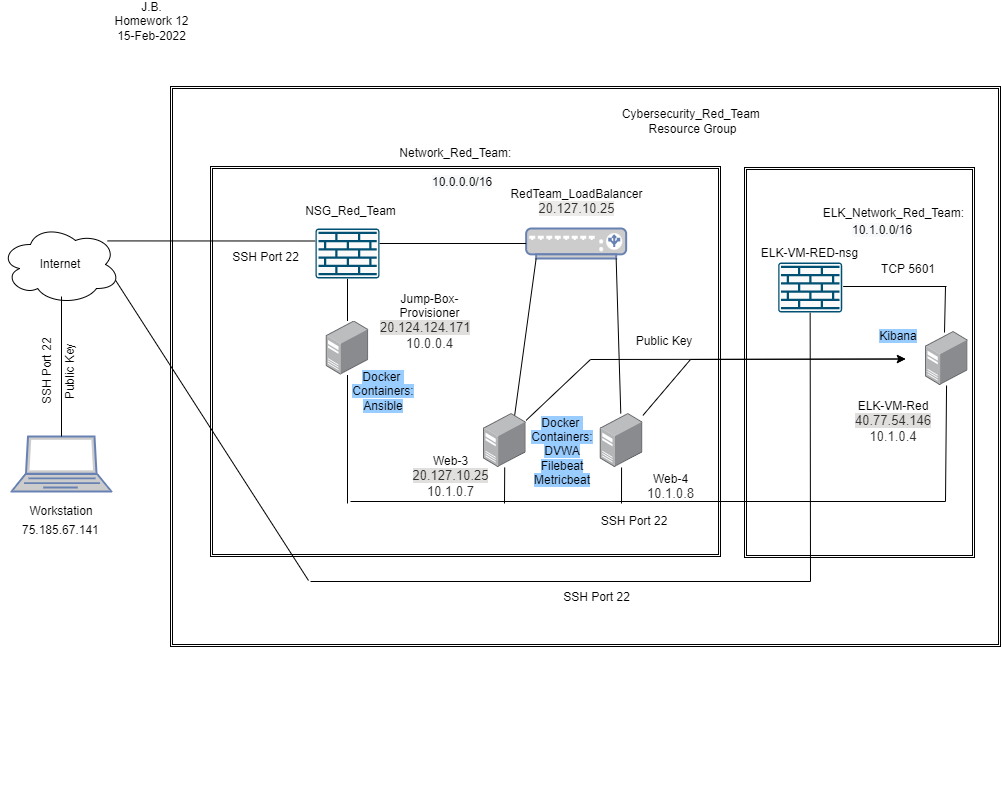

The diagram above was exported from draw.io. Its source (the exported page's mxGraphModel, read from the mxfile embedded in the PNG):
<mxGraphModel dx="1738" dy="969" grid="1" gridSize="10" guides="1" tooltips="1" connect="1" arrows="1" fold="1" page="1" pageScale="1" pageWidth="1100" pageHeight="850" math="0" shadow="0">
  <root>
    <mxCell id="0" />
    <mxCell id="1" parent="0" />
    <mxCell id="T-yPWSC1HJy2eaam90S7-113" value="" style="shape=ext;double=1;rounded=0;whiteSpace=wrap;html=1;labelBackgroundColor=#99CCFF;fontColor=#FFCCCC;fillColor=none;" parent="1" vertex="1">
      <mxGeometry x="220" y="200" width="510" height="390" as="geometry" />
    </mxCell>
    <mxCell id="T-yPWSC1HJy2eaam90S7-3" value="" style="ellipse;shape=cloud;whiteSpace=wrap;html=1;" parent="1" vertex="1">
      <mxGeometry x="10" y="258" width="120" height="80" as="geometry" />
    </mxCell>
    <mxCell id="T-yPWSC1HJy2eaam90S7-4" value="" style="fontColor=#0066CC;verticalAlign=top;verticalLabelPosition=bottom;labelPosition=center;align=center;html=1;outlineConnect=0;fillColor=#CCCCCC;strokeColor=#6881B3;gradientColor=none;gradientDirection=north;strokeWidth=2;shape=mxgraph.networks.laptop;" parent="1" vertex="1">
      <mxGeometry x="21" y="470" width="100" height="55" as="geometry" />
    </mxCell>
    <mxCell id="T-yPWSC1HJy2eaam90S7-12" value="" style="endArrow=none;html=1;rounded=0;exitX=0.5;exitY=0;exitDx=0;exitDy=0;exitPerimeter=0;" parent="1" source="T-yPWSC1HJy2eaam90S7-4" edge="1">
      <mxGeometry width="50" height="50" relative="1" as="geometry">
        <mxPoint x="401" y="430" as="sourcePoint" />
        <mxPoint x="71" y="330" as="targetPoint" />
      </mxGeometry>
    </mxCell>
    <mxCell id="T-yPWSC1HJy2eaam90S7-14" value="" style="endArrow=none;html=1;rounded=0;exitX=1.28;exitY=-0.286;exitDx=0;exitDy=0;exitPerimeter=0;entryX=0;entryY=0.25;entryDx=0;entryDy=0;entryPerimeter=0;" parent="1" source="T-yPWSC1HJy2eaam90S7-55" target="T-yPWSC1HJy2eaam90S7-36" edge="1">
      <mxGeometry width="50" height="50" relative="1" as="geometry">
        <mxPoint x="299" y="273" as="sourcePoint" />
        <mxPoint x="406.99" y="276.02" as="targetPoint" />
      </mxGeometry>
    </mxCell>
    <mxCell id="T-yPWSC1HJy2eaam90S7-17" value="" style="endArrow=none;html=1;rounded=0;entryX=0.5;entryY=1;entryDx=0;entryDy=0;entryPerimeter=0;" parent="1" target="T-yPWSC1HJy2eaam90S7-35" edge="1">
      <mxGeometry width="50" height="50" relative="1" as="geometry">
        <mxPoint x="820" y="615" as="sourcePoint" />
        <mxPoint x="863.0100000000002" y="340.02" as="targetPoint" />
      </mxGeometry>
    </mxCell>
    <mxCell id="T-yPWSC1HJy2eaam90S7-18" value="" style="endArrow=none;html=1;rounded=0;" parent="1" edge="1">
      <mxGeometry width="50" height="50" relative="1" as="geometry">
        <mxPoint x="820" y="615" as="sourcePoint" />
        <mxPoint x="320" y="615" as="targetPoint" />
      </mxGeometry>
    </mxCell>
    <mxCell id="T-yPWSC1HJy2eaam90S7-19" value="" style="endArrow=none;html=1;rounded=0;entryX=0.96;entryY=0.7;entryDx=0;entryDy=0;entryPerimeter=0;" parent="1" target="T-yPWSC1HJy2eaam90S7-3" edge="1">
      <mxGeometry width="50" height="50" relative="1" as="geometry">
        <mxPoint x="318" y="614" as="sourcePoint" />
        <mxPoint x="140" y="350" as="targetPoint" />
      </mxGeometry>
    </mxCell>
    <mxCell id="T-yPWSC1HJy2eaam90S7-20" value="" style="endArrow=none;html=1;rounded=0;exitX=0.446;exitY=0.019;exitDx=0;exitDy=0;exitPerimeter=0;" parent="1" source="T-yPWSC1HJy2eaam90S7-51" edge="1">
      <mxGeometry width="50" height="50" relative="1" as="geometry">
        <mxPoint x="955" y="352.5" as="sourcePoint" />
        <mxPoint x="955" y="320" as="targetPoint" />
      </mxGeometry>
    </mxCell>
    <mxCell id="T-yPWSC1HJy2eaam90S7-22" value="" style="endArrow=none;html=1;rounded=0;entryX=1;entryY=0.5;entryDx=0;entryDy=0;entryPerimeter=0;" parent="1" edge="1">
      <mxGeometry width="50" height="50" relative="1" as="geometry">
        <mxPoint x="956" y="320" as="sourcePoint" />
        <mxPoint x="852.6500000000001" y="320.0000000000002" as="targetPoint" />
      </mxGeometry>
    </mxCell>
    <mxCell id="T-yPWSC1HJy2eaam90S7-27" value="" style="fontColor=#0066CC;verticalAlign=top;verticalLabelPosition=bottom;labelPosition=center;align=center;html=1;outlineConnect=0;fillColor=#CCCCCC;strokeColor=#6881B3;gradientColor=none;gradientDirection=north;strokeWidth=2;shape=mxgraph.networks.load_balancer;" parent="1" vertex="1">
      <mxGeometry x="535.65" y="262" width="100" height="30" as="geometry" />
    </mxCell>
    <mxCell id="T-yPWSC1HJy2eaam90S7-28" value="" style="endArrow=none;html=1;rounded=0;entryX=0;entryY=0.5;entryDx=0;entryDy=0;entryPerimeter=0;" parent="1" target="T-yPWSC1HJy2eaam90S7-27" edge="1">
      <mxGeometry width="50" height="50" relative="1" as="geometry">
        <mxPoint x="384" y="277" as="sourcePoint" />
        <mxPoint x="539" y="357" as="targetPoint" />
      </mxGeometry>
    </mxCell>
    <mxCell id="T-yPWSC1HJy2eaam90S7-29" value="" style="endArrow=none;html=1;rounded=0;entryX=0.1;entryY=1;entryDx=0;entryDy=0;entryPerimeter=0;exitX=0.704;exitY=0.185;exitDx=0;exitDy=0;exitPerimeter=0;" parent="1" source="T-yPWSC1HJy2eaam90S7-48" target="T-yPWSC1HJy2eaam90S7-27" edge="1">
      <mxGeometry width="50" height="50" relative="1" as="geometry">
        <mxPoint x="469" y="434.5" as="sourcePoint" />
        <mxPoint x="539" y="357" as="targetPoint" />
      </mxGeometry>
    </mxCell>
    <mxCell id="T-yPWSC1HJy2eaam90S7-31" value="" style="endArrow=none;html=1;rounded=0;entryX=0.9;entryY=1;entryDx=0;entryDy=0;entryPerimeter=0;" parent="1" source="T-yPWSC1HJy2eaam90S7-50" target="T-yPWSC1HJy2eaam90S7-27" edge="1">
      <mxGeometry width="50" height="50" relative="1" as="geometry">
        <mxPoint x="639" y="434.5" as="sourcePoint" />
        <mxPoint x="539" y="357" as="targetPoint" />
      </mxGeometry>
    </mxCell>
    <mxCell id="T-yPWSC1HJy2eaam90S7-34" value="" style="endArrow=none;html=1;rounded=0;entryX=0.5;entryY=1;entryDx=0;entryDy=0;entryPerimeter=0;" parent="1" source="T-yPWSC1HJy2eaam90S7-47" target="T-yPWSC1HJy2eaam90S7-36" edge="1">
      <mxGeometry width="50" height="50" relative="1" as="geometry">
        <mxPoint x="357" y="337" as="sourcePoint" />
        <mxPoint x="339.97" y="310" as="targetPoint" />
      </mxGeometry>
    </mxCell>
    <mxCell id="T-yPWSC1HJy2eaam90S7-35" value="" style="sketch=0;points=[[0.015,0.015,0],[0.985,0.015,0],[0.985,0.985,0],[0.015,0.985,0],[0.25,0,0],[0.5,0,0],[0.75,0,0],[1,0.25,0],[1,0.5,0],[1,0.75,0],[0.75,1,0],[0.5,1,0],[0.25,1,0],[0,0.75,0],[0,0.5,0],[0,0.25,0]];verticalLabelPosition=bottom;html=1;verticalAlign=top;aspect=fixed;align=center;pointerEvents=1;shape=mxgraph.cisco19.rect;prIcon=firewall;fillColor=#FAFAFA;strokeColor=#005073;" parent="1" vertex="1">
      <mxGeometry x="787.65" y="296" width="64" height="50" as="geometry" />
    </mxCell>
    <mxCell id="T-yPWSC1HJy2eaam90S7-36" value="" style="sketch=0;points=[[0.015,0.015,0],[0.985,0.015,0],[0.985,0.985,0],[0.015,0.985,0],[0.25,0,0],[0.5,0,0],[0.75,0,0],[1,0.25,0],[1,0.5,0],[1,0.75,0],[0.75,1,0],[0.5,1,0],[0.25,1,0],[0,0.75,0],[0,0.5,0],[0,0.25,0]];verticalLabelPosition=bottom;html=1;verticalAlign=top;aspect=fixed;align=center;pointerEvents=1;shape=mxgraph.cisco19.rect;prIcon=firewall;fillColor=#FAFAFA;strokeColor=#005073;" parent="1" vertex="1">
      <mxGeometry x="325" y="262" width="64" height="50" as="geometry" />
    </mxCell>
    <mxCell id="T-yPWSC1HJy2eaam90S7-37" value="" style="endArrow=none;html=1;rounded=0;" parent="1" target="T-yPWSC1HJy2eaam90S7-51" edge="1">
      <mxGeometry width="50" height="50" relative="1" as="geometry">
        <mxPoint x="955" y="535" as="sourcePoint" />
        <mxPoint x="955" y="432.5" as="targetPoint" />
      </mxGeometry>
    </mxCell>
    <mxCell id="T-yPWSC1HJy2eaam90S7-39" value="" style="endArrow=none;html=1;rounded=0;" parent="1" edge="1">
      <mxGeometry width="50" height="50" relative="1" as="geometry">
        <mxPoint x="360" y="535" as="sourcePoint" />
        <mxPoint x="955" y="535" as="targetPoint" />
      </mxGeometry>
    </mxCell>
    <mxCell id="T-yPWSC1HJy2eaam90S7-40" value="" style="endArrow=none;html=1;rounded=0;" parent="1" target="T-yPWSC1HJy2eaam90S7-47" edge="1">
      <mxGeometry width="50" height="50" relative="1" as="geometry">
        <mxPoint x="357" y="537" as="sourcePoint" />
        <mxPoint x="357" y="417" as="targetPoint" />
      </mxGeometry>
    </mxCell>
    <mxCell id="T-yPWSC1HJy2eaam90S7-41" value="" style="endArrow=none;html=1;rounded=0;" parent="1" target="T-yPWSC1HJy2eaam90S7-48" edge="1">
      <mxGeometry width="50" height="50" relative="1" as="geometry">
        <mxPoint x="514" y="537" as="sourcePoint" />
        <mxPoint x="469" y="514.5" as="targetPoint" />
      </mxGeometry>
    </mxCell>
    <mxCell id="T-yPWSC1HJy2eaam90S7-43" value="" style="endArrow=none;html=1;rounded=0;" parent="1" target="T-yPWSC1HJy2eaam90S7-50" edge="1">
      <mxGeometry width="50" height="50" relative="1" as="geometry">
        <mxPoint x="631" y="537" as="sourcePoint" />
        <mxPoint x="659" y="514.5" as="targetPoint" />
      </mxGeometry>
    </mxCell>
    <mxCell id="T-yPWSC1HJy2eaam90S7-44" value="" style="endArrow=classic;html=1;rounded=0;entryX=0;entryY=0.5;entryDx=0;entryDy=0;" parent="1" source="T-yPWSC1HJy2eaam90S7-48" edge="1">
      <mxGeometry width="50" height="50" relative="1" as="geometry">
        <mxPoint x="565" y="432.5" as="sourcePoint" />
        <mxPoint x="915" y="392.5" as="targetPoint" />
        <Array as="points">
          <mxPoint x="600" y="393" />
        </Array>
      </mxGeometry>
    </mxCell>
    <mxCell id="T-yPWSC1HJy2eaam90S7-46" value="" style="endArrow=classic;html=1;rounded=0;entryX=0;entryY=0.5;entryDx=0;entryDy=0;" parent="1" source="T-yPWSC1HJy2eaam90S7-50" edge="1">
      <mxGeometry width="50" height="50" relative="1" as="geometry">
        <mxPoint x="775" y="432.5" as="sourcePoint" />
        <mxPoint x="915" y="392.5" as="targetPoint" />
        <Array as="points">
          <mxPoint x="700" y="393" />
        </Array>
      </mxGeometry>
    </mxCell>
    <mxCell id="T-yPWSC1HJy2eaam90S7-47" value="" style="points=[];aspect=fixed;html=1;align=center;shadow=0;dashed=0;image;image=img/lib/allied_telesis/computer_and_terminals/Server_Desktop.svg;" parent="1" vertex="1">
      <mxGeometry x="335.7" y="354.5" width="42.599999999999994" height="54" as="geometry" />
    </mxCell>
    <mxCell id="T-yPWSC1HJy2eaam90S7-48" value="" style="points=[];aspect=fixed;html=1;align=center;shadow=0;dashed=0;image;image=img/lib/allied_telesis/computer_and_terminals/Server_Desktop.svg;" parent="1" vertex="1">
      <mxGeometry x="493.05" y="447" width="42.599999999999994" height="54" as="geometry" />
    </mxCell>
    <mxCell id="T-yPWSC1HJy2eaam90S7-50" value="" style="points=[];aspect=fixed;html=1;align=center;shadow=0;dashed=0;image;image=img/lib/allied_telesis/computer_and_terminals/Server_Desktop.svg;" parent="1" vertex="1">
      <mxGeometry x="609.8" y="447" width="42.599999999999994" height="54" as="geometry" />
    </mxCell>
    <mxCell id="T-yPWSC1HJy2eaam90S7-51" value="" style="points=[];aspect=fixed;html=1;align=center;shadow=0;dashed=0;image;image=img/lib/allied_telesis/computer_and_terminals/Server_Desktop.svg;" parent="1" vertex="1">
      <mxGeometry x="935" y="365" width="42.599999999999994" height="54" as="geometry" />
    </mxCell>
    <mxCell id="T-yPWSC1HJy2eaam90S7-55" value="Internet" style="text;html=1;strokeColor=none;fillColor=none;align=center;verticalAlign=middle;whiteSpace=wrap;rounded=0;" parent="1" vertex="1">
      <mxGeometry x="40" y="283" width="60" height="30" as="geometry" />
    </mxCell>
    <mxCell id="T-yPWSC1HJy2eaam90S7-56" value="Workstation" style="text;html=1;strokeColor=none;fillColor=none;align=center;verticalAlign=middle;whiteSpace=wrap;rounded=0;" parent="1" vertex="1">
      <mxGeometry x="41" y="530" width="60" height="30" as="geometry" />
    </mxCell>
    <UserObject label="75.185.67.141" link="75.185.67.141" id="T-yPWSC1HJy2eaam90S7-57">
      <mxCell style="text;whiteSpace=wrap;html=1;" parent="1" vertex="1">
        <mxGeometry x="30" y="550" width="100" height="30" as="geometry" />
      </mxCell>
    </UserObject>
    <mxCell id="T-yPWSC1HJy2eaam90S7-58" value="Cybersecurity_Red_Team &lt;br&gt;Resource Group" style="text;html=1;strokeColor=none;fillColor=none;align=center;verticalAlign=middle;whiteSpace=wrap;rounded=0;" parent="1" vertex="1">
      <mxGeometry x="571" y="140" width="263.3" height="30" as="geometry" />
    </mxCell>
    <mxCell id="T-yPWSC1HJy2eaam90S7-59" value="Network_Red_Team:&amp;nbsp;" style="text;html=1;strokeColor=none;fillColor=none;align=center;verticalAlign=middle;whiteSpace=wrap;rounded=0;" parent="1" vertex="1">
      <mxGeometry x="398.00000000000006" y="172" width="137.65" height="30" as="geometry" />
    </mxCell>
    <mxCell id="T-yPWSC1HJy2eaam90S7-60" value="&lt;span style=&quot;color: rgb(0, 0, 0); font-family: helvetica; font-size: 12px; font-style: normal; font-weight: 400; letter-spacing: normal; text-align: center; text-indent: 0px; text-transform: none; word-spacing: 0px; background-color: rgb(248, 249, 250); display: inline; float: none;&quot;&gt;10.0.0.0/16&lt;/span&gt;" style="text;whiteSpace=wrap;html=1;" parent="1" vertex="1">
      <mxGeometry x="440" y="202" width="71" height="30" as="geometry" />
    </mxCell>
    <mxCell id="T-yPWSC1HJy2eaam90S7-61" value="NSG_Red_Team" style="text;html=1;strokeColor=none;fillColor=none;align=center;verticalAlign=middle;whiteSpace=wrap;rounded=0;" parent="1" vertex="1">
      <mxGeometry x="229" y="230" width="263.3" height="30" as="geometry" />
    </mxCell>
    <mxCell id="T-yPWSC1HJy2eaam90S7-64" value="ELK_Network_Red_Team:&amp;nbsp;" style="text;html=1;strokeColor=none;fillColor=none;align=center;verticalAlign=middle;whiteSpace=wrap;rounded=0;" parent="1" vertex="1">
      <mxGeometry x="825.85" y="232" width="158.3" height="30" as="geometry" />
    </mxCell>
    <mxCell id="T-yPWSC1HJy2eaam90S7-65" value="&lt;span style=&quot;color: rgb(0 , 0 , 0) ; font-family: &amp;#34;helvetica&amp;#34; ; font-size: 12px ; font-style: normal ; font-weight: 400 ; letter-spacing: normal ; text-align: center ; text-indent: 0px ; text-transform: none ; word-spacing: 0px ; background-color: rgb(248 , 249 , 250) ; display: inline ; float: none&quot;&gt;10.1.0.0/16&lt;/span&gt;" style="text;whiteSpace=wrap;html=1;" parent="1" vertex="1">
      <mxGeometry x="860" y="250" width="90" height="30" as="geometry" />
    </mxCell>
    <mxCell id="T-yPWSC1HJy2eaam90S7-66" value="ELK-VM-Red&lt;br&gt;&lt;span style=&quot;color: rgb(50 , 49 , 48) ; font-family: &amp;#34;az_ea_font&amp;#34; , &amp;#34;segoe ui&amp;#34; , &amp;#34;az_font&amp;#34; , , , &amp;#34;blinkmacsystemfont&amp;#34; , &amp;#34;roboto&amp;#34; , &amp;#34;oxygen&amp;#34; , &amp;#34;ubuntu&amp;#34; , &amp;#34;cantarell&amp;#34; , &amp;#34;open sans&amp;#34; , &amp;#34;helvetica neue&amp;#34; , sans-serif ; font-size: 13px ; text-align: left ; background-color: rgb(225 , 223 , 221)&quot;&gt;40.77.54.146&lt;/span&gt;&lt;br&gt;&lt;span style=&quot;color: rgb(50 , 49 , 48) ; font-family: &amp;#34;az_ea_font&amp;#34; , &amp;#34;segoe ui&amp;#34; , &amp;#34;az_font&amp;#34; , , , &amp;#34;blinkmacsystemfont&amp;#34; , &amp;#34;roboto&amp;#34; , &amp;#34;oxygen&amp;#34; , &amp;#34;ubuntu&amp;#34; , &amp;#34;cantarell&amp;#34; , &amp;#34;open sans&amp;#34; , &amp;#34;helvetica neue&amp;#34; , sans-serif ; font-size: 13px ; background-color: rgb(255 , 255 , 255)&quot;&gt;10.1.0.4&lt;/span&gt;" style="text;html=1;strokeColor=none;fillColor=none;align=center;verticalAlign=middle;whiteSpace=wrap;rounded=0;" parent="1" vertex="1">
      <mxGeometry x="860" y="440" width="86" height="30" as="geometry" />
    </mxCell>
    <mxCell id="T-yPWSC1HJy2eaam90S7-70" style="edgeStyle=orthogonalEdgeStyle;rounded=0;orthogonalLoop=1;jettySize=auto;html=1;exitX=0.5;exitY=1;exitDx=0;exitDy=0;fontColor=#FFCCCC;" parent="1" edge="1">
      <mxGeometry relative="1" as="geometry">
        <mxPoint x="655" y="820" as="sourcePoint" />
        <mxPoint x="655" y="820" as="targetPoint" />
      </mxGeometry>
    </mxCell>
    <mxCell id="T-yPWSC1HJy2eaam90S7-75" value="Jump-Box-Provisioner&lt;br&gt;&lt;div style=&quot;text-align: left&quot;&gt;&lt;span style=&quot;background-color: rgb(225 , 223 , 221) ; color: rgb(50 , 49 , 48) ; font-family: &amp;#34;az_ea_font&amp;#34; , &amp;#34;segoe ui&amp;#34; , &amp;#34;az_font&amp;#34; , , , &amp;#34;blinkmacsystemfont&amp;#34; , &amp;#34;roboto&amp;#34; , &amp;#34;oxygen&amp;#34; , &amp;#34;ubuntu&amp;#34; , &amp;#34;cantarell&amp;#34; , &amp;#34;open sans&amp;#34; , &amp;#34;helvetica neue&amp;#34; , sans-serif ; font-size: 13px&quot;&gt;20.124.124.171&lt;/span&gt;&lt;br&gt;&lt;/div&gt;&lt;span style=&quot;color: rgb(50 , 49 , 48) ; font-family: &amp;#34;az_ea_font&amp;#34; , &amp;#34;segoe ui&amp;#34; , &amp;#34;az_font&amp;#34; , , , &amp;#34;blinkmacsystemfont&amp;#34; , &amp;#34;roboto&amp;#34; , &amp;#34;oxygen&amp;#34; , &amp;#34;ubuntu&amp;#34; , &amp;#34;cantarell&amp;#34; , &amp;#34;open sans&amp;#34; , &amp;#34;helvetica neue&amp;#34; , sans-serif ; font-size: 13px ; background-color: rgb(255 , 255 , 255)&quot;&gt;10.0.0.4&lt;/span&gt;" style="text;html=1;strokeColor=none;fillColor=none;align=center;verticalAlign=middle;whiteSpace=wrap;rounded=0;" parent="1" vertex="1">
      <mxGeometry x="389" y="340" width="101" height="30" as="geometry" />
    </mxCell>
    <mxCell id="T-yPWSC1HJy2eaam90S7-76" value="Web-3&lt;br&gt;&lt;div style=&quot;text-align: left&quot;&gt;&lt;span style=&quot;color: rgb(50 , 49 , 48) ; font-family: &amp;#34;az_ea_font&amp;#34; , &amp;#34;segoe ui&amp;#34; , &amp;#34;az_font&amp;#34; , , , &amp;#34;blinkmacsystemfont&amp;#34; , &amp;#34;roboto&amp;#34; , &amp;#34;oxygen&amp;#34; , &amp;#34;ubuntu&amp;#34; , &amp;#34;cantarell&amp;#34; , &amp;#34;open sans&amp;#34; , &amp;#34;helvetica neue&amp;#34; , sans-serif ; font-size: 13px ; background-color: rgb(225 , 223 , 221)&quot;&gt;20.127.10.25&lt;/span&gt;&lt;br&gt;&lt;/div&gt;&lt;span style=&quot;color: rgb(50 , 49 , 48) ; font-family: &amp;#34;az_ea_font&amp;#34; , &amp;#34;segoe ui&amp;#34; , &amp;#34;az_font&amp;#34; , , , &amp;#34;blinkmacsystemfont&amp;#34; , &amp;#34;roboto&amp;#34; , &amp;#34;oxygen&amp;#34; , &amp;#34;ubuntu&amp;#34; , &amp;#34;cantarell&amp;#34; , &amp;#34;open sans&amp;#34; , &amp;#34;helvetica neue&amp;#34; , sans-serif ; font-size: 13px ; background-color: rgb(255 , 255 , 255)&quot;&gt;10.1.0.7&lt;/span&gt;" style="text;html=1;strokeColor=none;fillColor=none;align=center;verticalAlign=middle;whiteSpace=wrap;rounded=0;" parent="1" vertex="1">
      <mxGeometry x="410" y="495" width="101" height="30" as="geometry" />
    </mxCell>
    <mxCell id="T-yPWSC1HJy2eaam90S7-77" value="SSH Port 22" style="text;html=1;strokeColor=none;fillColor=none;align=center;verticalAlign=middle;whiteSpace=wrap;rounded=0;" parent="1" vertex="1">
      <mxGeometry x="571" y="626" width="71" height="10" as="geometry" />
    </mxCell>
    <mxCell id="T-yPWSC1HJy2eaam90S7-80" value="RedTeam_LoadBalancer&lt;br&gt;&lt;div style=&quot;&quot;&gt;&lt;span style=&quot;background-color: rgb(237 , 235 , 233) ; color: rgb(50 , 49 , 48) ; font-family: &amp;quot;az_ea_font&amp;quot; , &amp;quot;segoe ui&amp;quot; , &amp;quot;az_font&amp;quot; , , , &amp;quot;blinkmacsystemfont&amp;quot; , &amp;quot;roboto&amp;quot; , &amp;quot;oxygen&amp;quot; , &amp;quot;ubuntu&amp;quot; , &amp;quot;cantarell&amp;quot; , &amp;quot;open sans&amp;quot; , &amp;quot;helvetica neue&amp;quot; , sans-serif ; font-size: 13px&quot;&gt;20.127.10.25&lt;/span&gt;&lt;br&gt;&lt;/div&gt;" style="text;html=1;strokeColor=none;fillColor=none;align=center;verticalAlign=middle;whiteSpace=wrap;rounded=0;" parent="1" vertex="1">
      <mxGeometry x="535.65" y="220" width="101" height="30" as="geometry" />
    </mxCell>
    <mxCell id="T-yPWSC1HJy2eaam90S7-84" value="ELK-VM-RED-nsg" style="text;html=1;strokeColor=none;fillColor=none;align=center;verticalAlign=middle;whiteSpace=wrap;rounded=0;" parent="1" vertex="1">
      <mxGeometry x="688" y="272" width="263.3" height="30" as="geometry" />
    </mxCell>
    <mxCell id="T-yPWSC1HJy2eaam90S7-86" value="&lt;span style=&quot;background-color: rgb(153 , 204 , 255)&quot;&gt;Kibana&lt;/span&gt;" style="text;html=1;strokeColor=none;fillColor=none;align=center;verticalAlign=middle;whiteSpace=wrap;rounded=0;" parent="1" vertex="1">
      <mxGeometry x="865.3" y="354.5" width="86" height="30" as="geometry" />
    </mxCell>
    <mxCell id="T-yPWSC1HJy2eaam90S7-87" value="&lt;span style=&quot;background-color: rgb(153 , 204 , 255)&quot;&gt;Docker&amp;nbsp;&lt;br&gt;Containers:&lt;br&gt;DVWA&lt;br&gt;Filebeat&lt;br&gt;Metricbeat&lt;/span&gt;" style="text;html=1;strokeColor=none;fillColor=none;align=center;verticalAlign=middle;whiteSpace=wrap;rounded=0;" parent="1" vertex="1">
      <mxGeometry x="528.6800000000001" y="470" width="86" height="30" as="geometry" />
    </mxCell>
    <mxCell id="T-yPWSC1HJy2eaam90S7-88" value="&lt;span style=&quot;background-color: rgb(153 , 204 , 255)&quot;&gt;Docker&amp;nbsp;&lt;br&gt;Containers:&lt;br&gt;Ansible&lt;/span&gt;" style="text;html=1;strokeColor=none;fillColor=none;align=center;verticalAlign=middle;whiteSpace=wrap;rounded=0;" parent="1" vertex="1">
      <mxGeometry x="350.00000000000006" y="410" width="86" height="30" as="geometry" />
    </mxCell>
    <mxCell id="T-yPWSC1HJy2eaam90S7-92" value="Web-4&lt;br&gt;&lt;span style=&quot;color: rgb(50 , 49 , 48) ; font-family: &amp;#34;az_ea_font&amp;#34; , &amp;#34;segoe ui&amp;#34; , &amp;#34;az_font&amp;#34; , , , &amp;#34;blinkmacsystemfont&amp;#34; , &amp;#34;roboto&amp;#34; , &amp;#34;oxygen&amp;#34; , &amp;#34;ubuntu&amp;#34; , &amp;#34;cantarell&amp;#34; , &amp;#34;open sans&amp;#34; , &amp;#34;helvetica neue&amp;#34; , sans-serif ; font-size: 13px ; background-color: rgb(255 , 255 , 255)&quot;&gt;10.1.0.8&lt;/span&gt;" style="text;html=1;strokeColor=none;fillColor=none;align=center;verticalAlign=middle;whiteSpace=wrap;rounded=0;" parent="1" vertex="1">
      <mxGeometry x="630" y="505" width="101" height="30" as="geometry" />
    </mxCell>
    <mxCell id="T-yPWSC1HJy2eaam90S7-94" value="TCP 5601" style="text;html=1;strokeColor=none;fillColor=none;align=center;verticalAlign=middle;whiteSpace=wrap;rounded=0;" parent="1" vertex="1">
      <mxGeometry x="885.4499999999999" y="293" width="65.85" height="20" as="geometry" />
    </mxCell>
    <mxCell id="T-yPWSC1HJy2eaam90S7-97" value="SSH Port 22" style="text;html=1;strokeColor=none;fillColor=none;align=center;verticalAlign=middle;whiteSpace=wrap;rounded=0;rotation=-90;" parent="1" vertex="1">
      <mxGeometry x="21" y="400" width="71" height="10" as="geometry" />
    </mxCell>
    <mxCell id="T-yPWSC1HJy2eaam90S7-101" value="SSH Port 22" style="text;html=1;strokeColor=none;fillColor=none;align=center;verticalAlign=middle;whiteSpace=wrap;rounded=0;" parent="1" vertex="1">
      <mxGeometry x="240" y="286" width="71" height="10" as="geometry" />
    </mxCell>
    <mxCell id="T-yPWSC1HJy2eaam90S7-104" value="SSH Port 22" style="text;html=1;strokeColor=none;fillColor=none;align=center;verticalAlign=middle;whiteSpace=wrap;rounded=0;" parent="1" vertex="1">
      <mxGeometry x="599.65" y="550" width="88.35" height="10" as="geometry" />
    </mxCell>
    <mxCell id="T-yPWSC1HJy2eaam90S7-106" value="Public Key" style="text;html=1;strokeColor=none;fillColor=none;align=center;verticalAlign=middle;whiteSpace=wrap;rounded=0;" parent="1" vertex="1">
      <mxGeometry x="630" y="370" width="88.35" height="10" as="geometry" />
    </mxCell>
    <mxCell id="T-yPWSC1HJy2eaam90S7-107" value="Public Key" style="text;html=1;strokeColor=none;fillColor=none;align=center;verticalAlign=middle;whiteSpace=wrap;rounded=0;rotation=-90;" parent="1" vertex="1">
      <mxGeometry x="35.83" y="400" width="88.35" height="10" as="geometry" />
    </mxCell>
    <mxCell id="T-yPWSC1HJy2eaam90S7-115" value="" style="shape=ext;double=1;rounded=0;whiteSpace=wrap;html=1;labelBackgroundColor=#99CCFF;fontColor=#FFCCCC;fillColor=none;" parent="1" vertex="1">
      <mxGeometry x="754" y="201" width="230" height="390" as="geometry" />
    </mxCell>
    <mxCell id="T-yPWSC1HJy2eaam90S7-116" value="" style="shape=ext;double=1;rounded=0;whiteSpace=wrap;html=1;labelBackgroundColor=#99CCFF;fontColor=#FFCCCC;fillColor=none;" parent="1" vertex="1">
      <mxGeometry x="180" y="120" width="830" height="560" as="geometry" />
    </mxCell>
    <mxCell id="T-yPWSC1HJy2eaam90S7-117" value="J.B.&lt;br&gt;Homework 12&lt;br&gt;15-Feb-2022" style="text;html=1;strokeColor=none;fillColor=none;align=center;verticalAlign=middle;whiteSpace=wrap;rounded=0;" parent="1" vertex="1">
      <mxGeometry x="30" y="40" width="263.3" height="30" as="geometry" />
    </mxCell>
  </root>
</mxGraphModel>